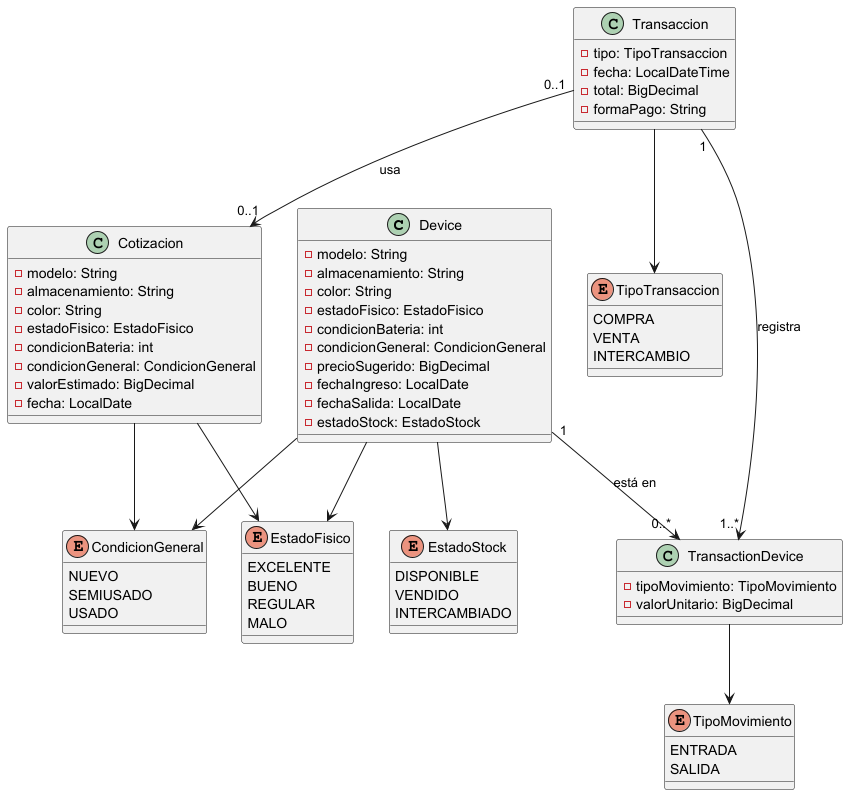

The diagram above was rendered by PlantUML. Its source (embedded in the PNG):
@startuml

class Device {
  - modelo: String
  - almacenamiento: String
  - color: String
  - estadoFisico: EstadoFisico
  - condicionBateria: int
  - condicionGeneral: CondicionGeneral
  - precioSugerido: BigDecimal
  - fechaIngreso: LocalDate
  - fechaSalida: LocalDate
  - estadoStock: EstadoStock
}

enum EstadoFisico {
  EXCELENTE
  BUENO
  REGULAR
  MALO
}

enum CondicionGeneral {
  NUEVO
  SEMIUSADO
  USADO
}

enum EstadoStock {
  DISPONIBLE
  VENDIDO
  INTERCAMBIADO
}

class Transaccion {
  - tipo: TipoTransaccion
  - fecha: LocalDateTime
  - total: BigDecimal
  - formaPago: String
}

enum TipoTransaccion {
  COMPRA
  VENTA
  INTERCAMBIO
}

class TransactionDevice {
  - tipoMovimiento: TipoMovimiento
  - valorUnitario: BigDecimal
}

enum TipoMovimiento {
  ENTRADA
  SALIDA
}

class Cotizacion {
  - modelo: String
  - almacenamiento: String
  - color: String
  - estadoFisico: EstadoFisico
  - condicionBateria: int
  - condicionGeneral: CondicionGeneral
  - valorEstimado: BigDecimal
  - fecha: LocalDate
}

' ===== RELACIONES =====

Device "1" --> "0..*" TransactionDevice : está en
Transaccion "1" --> "1..*" TransactionDevice : registra
Transaccion "0..1" --> "0..1" Cotizacion : usa
Device --> EstadoFisico
Device --> CondicionGeneral
Device --> EstadoStock
Transaccion --> TipoTransaccion
Cotizacion --> EstadoFisico
Cotizacion --> CondicionGeneral
TransactionDevice --> TipoMovimiento

@enduml